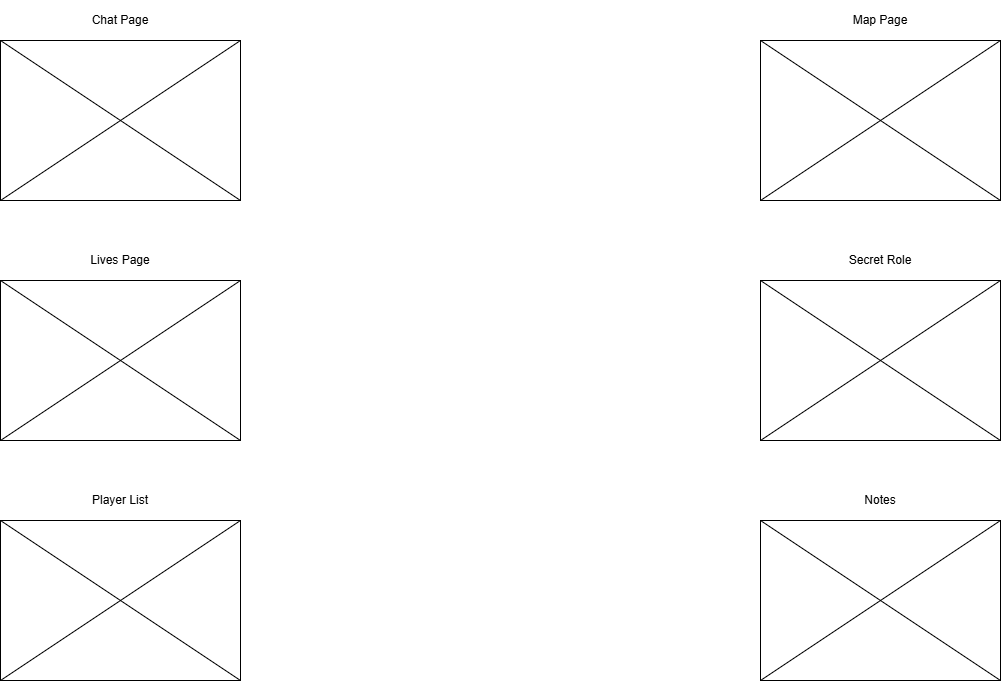

The diagram above was exported from draw.io. Its source (the exported page's mxGraphModel, read from the mxfile embedded in the PNG):
<mxGraphModel dx="1434" dy="738" grid="1" gridSize="10" guides="1" tooltips="1" connect="1" arrows="1" fold="1" page="1" pageScale="1" pageWidth="1100" pageHeight="850" background="#ffffff" math="0" shadow="0">
  <root>
    <mxCell id="0" />
    <mxCell id="1" parent="0" />
    <mxCell id="mvV9RWZT9UzDimQNJRxK-1" value="" style="rounded=0;whiteSpace=wrap;html=1;" vertex="1" parent="1">
      <mxGeometry x="40" y="40" width="240" height="160" as="geometry" />
    </mxCell>
    <mxCell id="mvV9RWZT9UzDimQNJRxK-2" value="Chat Page" style="text;html=1;align=center;verticalAlign=middle;whiteSpace=wrap;rounded=0;" vertex="1" parent="1">
      <mxGeometry x="120" width="80" height="40" as="geometry" />
    </mxCell>
    <mxCell id="mvV9RWZT9UzDimQNJRxK-4" value="" style="endArrow=none;html=1;rounded=0;exitX=0;exitY=1;exitDx=0;exitDy=0;entryX=1;entryY=0;entryDx=0;entryDy=0;" edge="1" parent="1" source="mvV9RWZT9UzDimQNJRxK-1" target="mvV9RWZT9UzDimQNJRxK-1">
      <mxGeometry width="50" height="50" relative="1" as="geometry">
        <mxPoint x="60" y="190" as="sourcePoint" />
        <mxPoint x="110" y="140" as="targetPoint" />
      </mxGeometry>
    </mxCell>
    <mxCell id="mvV9RWZT9UzDimQNJRxK-5" value="" style="endArrow=none;html=1;rounded=0;entryX=1;entryY=1;entryDx=0;entryDy=0;exitX=0;exitY=0;exitDx=0;exitDy=0;" edge="1" parent="1" source="mvV9RWZT9UzDimQNJRxK-1" target="mvV9RWZT9UzDimQNJRxK-1">
      <mxGeometry width="50" height="50" relative="1" as="geometry">
        <mxPoint x="200" y="180" as="sourcePoint" />
        <mxPoint x="250" y="130" as="targetPoint" />
      </mxGeometry>
    </mxCell>
    <mxCell id="mvV9RWZT9UzDimQNJRxK-6" value="" style="rounded=0;whiteSpace=wrap;html=1;" vertex="1" parent="1">
      <mxGeometry x="40" y="280" width="240" height="160" as="geometry" />
    </mxCell>
    <mxCell id="mvV9RWZT9UzDimQNJRxK-7" value="" style="endArrow=none;html=1;rounded=0;exitX=0;exitY=1;exitDx=0;exitDy=0;entryX=1;entryY=0;entryDx=0;entryDy=0;" edge="1" parent="1" source="mvV9RWZT9UzDimQNJRxK-6" target="mvV9RWZT9UzDimQNJRxK-6">
      <mxGeometry width="50" height="50" relative="1" as="geometry">
        <mxPoint x="90" y="380" as="sourcePoint" />
        <mxPoint x="140" y="330" as="targetPoint" />
      </mxGeometry>
    </mxCell>
    <mxCell id="mvV9RWZT9UzDimQNJRxK-8" value="" style="endArrow=none;html=1;rounded=0;entryX=1;entryY=1;entryDx=0;entryDy=0;exitX=0;exitY=0;exitDx=0;exitDy=0;" edge="1" parent="1" source="mvV9RWZT9UzDimQNJRxK-6" target="mvV9RWZT9UzDimQNJRxK-6">
      <mxGeometry width="50" height="50" relative="1" as="geometry">
        <mxPoint x="110" y="330" as="sourcePoint" />
        <mxPoint x="160" y="280" as="targetPoint" />
      </mxGeometry>
    </mxCell>
    <mxCell id="mvV9RWZT9UzDimQNJRxK-9" value="Lives Page" style="text;html=1;align=center;verticalAlign=middle;whiteSpace=wrap;rounded=0;" vertex="1" parent="1">
      <mxGeometry x="120" y="240" width="80" height="40" as="geometry" />
    </mxCell>
    <mxCell id="mvV9RWZT9UzDimQNJRxK-10" value="" style="rounded=0;whiteSpace=wrap;html=1;" vertex="1" parent="1">
      <mxGeometry x="40" y="520" width="240" height="160" as="geometry" />
    </mxCell>
    <mxCell id="mvV9RWZT9UzDimQNJRxK-11" value="" style="endArrow=none;html=1;rounded=0;exitX=0;exitY=1;exitDx=0;exitDy=0;entryX=1;entryY=0;entryDx=0;entryDy=0;" edge="1" parent="1" source="mvV9RWZT9UzDimQNJRxK-10" target="mvV9RWZT9UzDimQNJRxK-10">
      <mxGeometry width="50" height="50" relative="1" as="geometry">
        <mxPoint x="90" y="640" as="sourcePoint" />
        <mxPoint x="140" y="590" as="targetPoint" />
      </mxGeometry>
    </mxCell>
    <mxCell id="mvV9RWZT9UzDimQNJRxK-12" value="" style="endArrow=none;html=1;rounded=0;entryX=1;entryY=1;entryDx=0;entryDy=0;exitX=0;exitY=0;exitDx=0;exitDy=0;" edge="1" parent="1" source="mvV9RWZT9UzDimQNJRxK-10" target="mvV9RWZT9UzDimQNJRxK-10">
      <mxGeometry width="50" height="50" relative="1" as="geometry">
        <mxPoint x="170" y="640" as="sourcePoint" />
        <mxPoint x="220" y="590" as="targetPoint" />
      </mxGeometry>
    </mxCell>
    <mxCell id="mvV9RWZT9UzDimQNJRxK-13" value="Player List" style="text;html=1;align=center;verticalAlign=middle;whiteSpace=wrap;rounded=0;" vertex="1" parent="1">
      <mxGeometry x="120" y="480" width="80" height="40" as="geometry" />
    </mxCell>
    <mxCell id="mvV9RWZT9UzDimQNJRxK-17" value="" style="rounded=0;whiteSpace=wrap;html=1;" vertex="1" parent="1">
      <mxGeometry x="800" y="40" width="240" height="160" as="geometry" />
    </mxCell>
    <mxCell id="mvV9RWZT9UzDimQNJRxK-18" value="" style="rounded=0;whiteSpace=wrap;html=1;" vertex="1" parent="1">
      <mxGeometry x="800" y="280" width="240" height="160" as="geometry" />
    </mxCell>
    <mxCell id="mvV9RWZT9UzDimQNJRxK-19" value="" style="rounded=0;whiteSpace=wrap;html=1;" vertex="1" parent="1">
      <mxGeometry x="800" y="520" width="240" height="160" as="geometry" />
    </mxCell>
    <mxCell id="mvV9RWZT9UzDimQNJRxK-20" value="" style="endArrow=none;html=1;rounded=0;exitX=0;exitY=1;exitDx=0;exitDy=0;entryX=1;entryY=0;entryDx=0;entryDy=0;" edge="1" parent="1" source="mvV9RWZT9UzDimQNJRxK-19" target="mvV9RWZT9UzDimQNJRxK-19">
      <mxGeometry width="50" height="50" relative="1" as="geometry">
        <mxPoint x="900" y="590" as="sourcePoint" />
        <mxPoint x="950" y="540" as="targetPoint" />
      </mxGeometry>
    </mxCell>
    <mxCell id="mvV9RWZT9UzDimQNJRxK-21" value="" style="endArrow=none;html=1;rounded=0;entryX=1;entryY=1;entryDx=0;entryDy=0;exitX=0;exitY=0;exitDx=0;exitDy=0;" edge="1" parent="1" source="mvV9RWZT9UzDimQNJRxK-17" target="mvV9RWZT9UzDimQNJRxK-17">
      <mxGeometry width="50" height="50" relative="1" as="geometry">
        <mxPoint x="960" y="190" as="sourcePoint" />
        <mxPoint x="1010" y="140" as="targetPoint" />
      </mxGeometry>
    </mxCell>
    <mxCell id="mvV9RWZT9UzDimQNJRxK-22" value="" style="endArrow=none;html=1;rounded=0;exitX=0;exitY=1;exitDx=0;exitDy=0;entryX=1;entryY=0;entryDx=0;entryDy=0;" edge="1" parent="1" source="mvV9RWZT9UzDimQNJRxK-17" target="mvV9RWZT9UzDimQNJRxK-17">
      <mxGeometry width="50" height="50" relative="1" as="geometry">
        <mxPoint x="870" y="170" as="sourcePoint" />
        <mxPoint x="920" y="120" as="targetPoint" />
      </mxGeometry>
    </mxCell>
    <mxCell id="mvV9RWZT9UzDimQNJRxK-23" value="" style="endArrow=none;html=1;rounded=0;entryX=1;entryY=1;entryDx=0;entryDy=0;exitX=0;exitY=0;exitDx=0;exitDy=0;" edge="1" parent="1" source="mvV9RWZT9UzDimQNJRxK-18" target="mvV9RWZT9UzDimQNJRxK-18">
      <mxGeometry width="50" height="50" relative="1" as="geometry">
        <mxPoint x="920" y="360" as="sourcePoint" />
        <mxPoint x="970" y="310" as="targetPoint" />
      </mxGeometry>
    </mxCell>
    <mxCell id="mvV9RWZT9UzDimQNJRxK-24" value="" style="endArrow=none;html=1;rounded=0;exitX=0;exitY=1;exitDx=0;exitDy=0;entryX=1;entryY=0;entryDx=0;entryDy=0;" edge="1" parent="1" source="mvV9RWZT9UzDimQNJRxK-18" target="mvV9RWZT9UzDimQNJRxK-18">
      <mxGeometry width="50" height="50" relative="1" as="geometry">
        <mxPoint x="920" y="400" as="sourcePoint" />
        <mxPoint x="970" y="350" as="targetPoint" />
      </mxGeometry>
    </mxCell>
    <mxCell id="mvV9RWZT9UzDimQNJRxK-25" value="" style="endArrow=none;html=1;rounded=0;entryX=1;entryY=1;entryDx=0;entryDy=0;exitX=0;exitY=0;exitDx=0;exitDy=0;" edge="1" parent="1" source="mvV9RWZT9UzDimQNJRxK-19" target="mvV9RWZT9UzDimQNJRxK-19">
      <mxGeometry width="50" height="50" relative="1" as="geometry">
        <mxPoint x="860" y="600" as="sourcePoint" />
        <mxPoint x="910" y="550" as="targetPoint" />
      </mxGeometry>
    </mxCell>
    <mxCell id="mvV9RWZT9UzDimQNJRxK-26" value="Map Page" style="text;html=1;align=center;verticalAlign=middle;whiteSpace=wrap;rounded=0;" vertex="1" parent="1">
      <mxGeometry x="880" width="80" height="40" as="geometry" />
    </mxCell>
    <mxCell id="mvV9RWZT9UzDimQNJRxK-27" value="Secret Role" style="text;html=1;align=center;verticalAlign=middle;whiteSpace=wrap;rounded=0;" vertex="1" parent="1">
      <mxGeometry x="880" y="240" width="80" height="40" as="geometry" />
    </mxCell>
    <mxCell id="mvV9RWZT9UzDimQNJRxK-28" value="Notes" style="text;html=1;align=center;verticalAlign=middle;whiteSpace=wrap;rounded=0;" vertex="1" parent="1">
      <mxGeometry x="880" y="480" width="80" height="40" as="geometry" />
    </mxCell>
  </root>
</mxGraphModel>